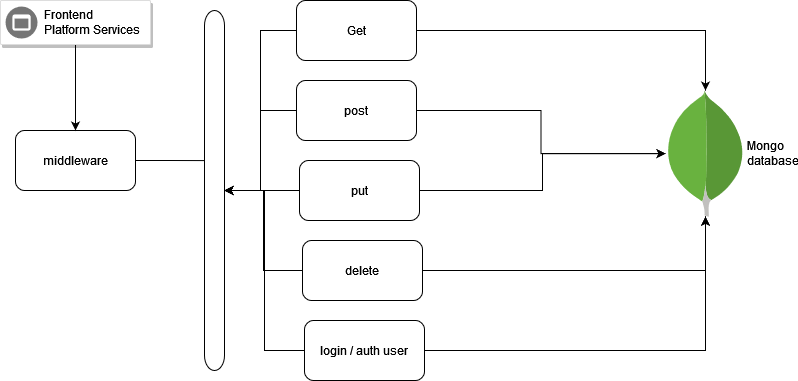

The diagram above was exported from draw.io. Its source (the exported page's mxGraphModel, read from the mxfile embedded in the PNG):
<mxGraphModel dx="1039" dy="545" grid="1" gridSize="10" guides="1" tooltips="1" connect="1" arrows="1" fold="1" page="1" pageScale="1" pageWidth="850" pageHeight="1100" math="0" shadow="0">
  <root>
    <mxCell id="0" />
    <mxCell id="1" parent="0" />
    <mxCell id="XkIJf0wth38wqP8tc3Cv-18" style="edgeStyle=orthogonalEdgeStyle;rounded=0;orthogonalLoop=1;jettySize=auto;html=1;entryX=0.5;entryY=0.417;entryDx=0;entryDy=0;entryPerimeter=0;" parent="1" source="XkIJf0wth38wqP8tc3Cv-2" target="XkIJf0wth38wqP8tc3Cv-17" edge="1">
      <mxGeometry relative="1" as="geometry" />
    </mxCell>
    <mxCell id="XkIJf0wth38wqP8tc3Cv-2" value="middleware" style="rounded=1;whiteSpace=wrap;html=1;" parent="1" vertex="1">
      <mxGeometry x="40" y="220" width="120" height="60" as="geometry" />
    </mxCell>
    <mxCell id="XkIJf0wth38wqP8tc3Cv-12" style="edgeStyle=orthogonalEdgeStyle;rounded=0;orthogonalLoop=1;jettySize=auto;html=1;" parent="1" source="XkIJf0wth38wqP8tc3Cv-3" target="XkIJf0wth38wqP8tc3Cv-27" edge="1">
      <mxGeometry relative="1" as="geometry">
        <mxPoint x="661" y="230" as="targetPoint" />
      </mxGeometry>
    </mxCell>
    <mxCell id="XkIJf0wth38wqP8tc3Cv-19" style="edgeStyle=orthogonalEdgeStyle;rounded=0;orthogonalLoop=1;jettySize=auto;html=1;" parent="1" source="XkIJf0wth38wqP8tc3Cv-3" target="XkIJf0wth38wqP8tc3Cv-17" edge="1">
      <mxGeometry relative="1" as="geometry" />
    </mxCell>
    <mxCell id="XkIJf0wth38wqP8tc3Cv-3" value="Get" style="rounded=1;whiteSpace=wrap;html=1;" parent="1" vertex="1">
      <mxGeometry x="321" y="90" width="120" height="60" as="geometry" />
    </mxCell>
    <mxCell id="XkIJf0wth38wqP8tc3Cv-13" style="edgeStyle=orthogonalEdgeStyle;rounded=0;orthogonalLoop=1;jettySize=auto;html=1;" parent="1" source="XkIJf0wth38wqP8tc3Cv-4" target="XkIJf0wth38wqP8tc3Cv-27" edge="1">
      <mxGeometry relative="1" as="geometry">
        <mxPoint x="661" y="245" as="targetPoint" />
      </mxGeometry>
    </mxCell>
    <mxCell id="XkIJf0wth38wqP8tc3Cv-20" style="edgeStyle=orthogonalEdgeStyle;rounded=0;orthogonalLoop=1;jettySize=auto;html=1;" parent="1" source="XkIJf0wth38wqP8tc3Cv-4" target="XkIJf0wth38wqP8tc3Cv-17" edge="1">
      <mxGeometry relative="1" as="geometry" />
    </mxCell>
    <mxCell id="XkIJf0wth38wqP8tc3Cv-4" value="post" style="rounded=1;whiteSpace=wrap;html=1;" parent="1" vertex="1">
      <mxGeometry x="321" y="170" width="120" height="60" as="geometry" />
    </mxCell>
    <mxCell id="XkIJf0wth38wqP8tc3Cv-14" style="edgeStyle=orthogonalEdgeStyle;rounded=0;orthogonalLoop=1;jettySize=auto;html=1;" parent="1" source="XkIJf0wth38wqP8tc3Cv-5" target="XkIJf0wth38wqP8tc3Cv-27" edge="1">
      <mxGeometry relative="1" as="geometry">
        <mxPoint x="661" y="260" as="targetPoint" />
      </mxGeometry>
    </mxCell>
    <mxCell id="XkIJf0wth38wqP8tc3Cv-21" style="edgeStyle=orthogonalEdgeStyle;rounded=0;orthogonalLoop=1;jettySize=auto;html=1;" parent="1" source="XkIJf0wth38wqP8tc3Cv-5" target="XkIJf0wth38wqP8tc3Cv-17" edge="1">
      <mxGeometry relative="1" as="geometry" />
    </mxCell>
    <mxCell id="XkIJf0wth38wqP8tc3Cv-5" value="put" style="rounded=1;whiteSpace=wrap;html=1;" parent="1" vertex="1">
      <mxGeometry x="324" y="250" width="120" height="60" as="geometry" />
    </mxCell>
    <mxCell id="XkIJf0wth38wqP8tc3Cv-15" style="edgeStyle=orthogonalEdgeStyle;rounded=0;orthogonalLoop=1;jettySize=auto;html=1;" parent="1" source="XkIJf0wth38wqP8tc3Cv-6" target="XkIJf0wth38wqP8tc3Cv-27" edge="1">
      <mxGeometry relative="1" as="geometry">
        <mxPoint x="661" y="275" as="targetPoint" />
      </mxGeometry>
    </mxCell>
    <mxCell id="XkIJf0wth38wqP8tc3Cv-22" style="edgeStyle=orthogonalEdgeStyle;rounded=0;orthogonalLoop=1;jettySize=auto;html=1;" parent="1" source="XkIJf0wth38wqP8tc3Cv-6" target="XkIJf0wth38wqP8tc3Cv-17" edge="1">
      <mxGeometry relative="1" as="geometry" />
    </mxCell>
    <mxCell id="XkIJf0wth38wqP8tc3Cv-6" value="delete" style="rounded=1;whiteSpace=wrap;html=1;" parent="1" vertex="1">
      <mxGeometry x="327" y="330" width="120" height="60" as="geometry" />
    </mxCell>
    <mxCell id="XkIJf0wth38wqP8tc3Cv-16" style="edgeStyle=orthogonalEdgeStyle;rounded=0;orthogonalLoop=1;jettySize=auto;html=1;" parent="1" source="XkIJf0wth38wqP8tc3Cv-7" target="XkIJf0wth38wqP8tc3Cv-27" edge="1">
      <mxGeometry relative="1" as="geometry">
        <mxPoint x="661" y="290" as="targetPoint" />
      </mxGeometry>
    </mxCell>
    <mxCell id="XkIJf0wth38wqP8tc3Cv-23" style="edgeStyle=orthogonalEdgeStyle;rounded=0;orthogonalLoop=1;jettySize=auto;html=1;" parent="1" source="XkIJf0wth38wqP8tc3Cv-7" target="XkIJf0wth38wqP8tc3Cv-17" edge="1">
      <mxGeometry relative="1" as="geometry" />
    </mxCell>
    <mxCell id="XkIJf0wth38wqP8tc3Cv-7" value="login / auth user" style="rounded=1;whiteSpace=wrap;html=1;" parent="1" vertex="1">
      <mxGeometry x="329" y="410" width="120" height="60" as="geometry" />
    </mxCell>
    <mxCell id="XkIJf0wth38wqP8tc3Cv-17" value="" style="verticalLabelPosition=bottom;outlineConnect=0;align=center;dashed=0;html=1;verticalAlign=top;shape=mxgraph.pid2misc.column;columnType=common" parent="1" vertex="1">
      <mxGeometry x="229" y="100" width="20" height="360" as="geometry" />
    </mxCell>
    <mxCell id="XkIJf0wth38wqP8tc3Cv-26" style="edgeStyle=orthogonalEdgeStyle;rounded=0;orthogonalLoop=1;jettySize=auto;html=1;" parent="1" source="XkIJf0wth38wqP8tc3Cv-24" target="XkIJf0wth38wqP8tc3Cv-2" edge="1">
      <mxGeometry relative="1" as="geometry" />
    </mxCell>
    <mxCell id="XkIJf0wth38wqP8tc3Cv-24" value="" style="strokeColor=#dddddd;shadow=1;strokeWidth=1;rounded=1;absoluteArcSize=1;arcSize=2;" parent="1" vertex="1">
      <mxGeometry x="25" y="90" width="150" height="44" as="geometry" />
    </mxCell>
    <mxCell id="XkIJf0wth38wqP8tc3Cv-25" value="Frontend&#10;Platform Services" style="sketch=0;dashed=0;connectable=0;html=1;fillColor=#757575;strokeColor=none;shape=mxgraph.gcp2.frontend_platform_services;part=1;labelPosition=right;verticalLabelPosition=middle;align=left;verticalAlign=middle;spacingLeft=5;fontSize=12;" parent="XkIJf0wth38wqP8tc3Cv-24" vertex="1">
      <mxGeometry y="0.5" width="32" height="32" relative="1" as="geometry">
        <mxPoint x="5" y="-16" as="offset" />
      </mxGeometry>
    </mxCell>
    <mxCell id="XkIJf0wth38wqP8tc3Cv-27" value="Mongo &lt;br&gt;database" style="dashed=0;outlineConnect=0;html=1;align=left;labelPosition=right;verticalLabelPosition=middle;verticalAlign=middle;shape=mxgraph.weblogos.mongodb" parent="1" vertex="1">
      <mxGeometry x="690" y="180" width="80" height="126.2" as="geometry" />
    </mxCell>
  </root>
</mxGraphModel>